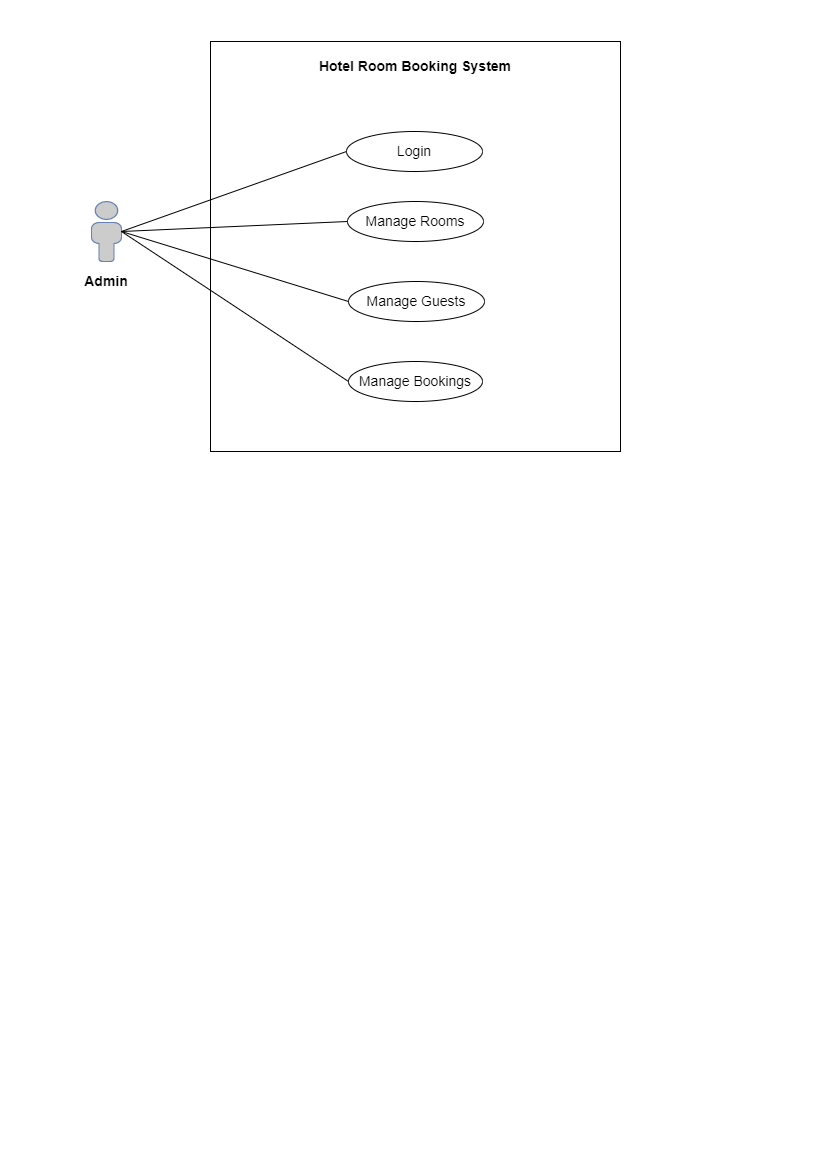

The diagram above was exported from draw.io. Its source (the exported page's mxGraphModel, read from the mxfile embedded in the PNG):
<mxGraphModel dx="864" dy="516" grid="1" gridSize="10" guides="1" tooltips="1" connect="1" arrows="1" fold="1" page="1" pageScale="1" pageWidth="827" pageHeight="1169" math="0" shadow="0">
  <root>
    <mxCell id="0" />
    <mxCell id="1" parent="0" />
    <mxCell id="VkBizXN0CwHur8LB-Hf--1" value="" style="rounded=0;whiteSpace=wrap;html=1;" parent="1" vertex="1">
      <mxGeometry x="209" y="40" width="410" height="410" as="geometry" />
    </mxCell>
    <mxCell id="VkBizXN0CwHur8LB-Hf--3" value="&lt;font style=&quot;font-size: 14px;&quot;&gt;&lt;b&gt;Hotel Room Booking System&lt;/b&gt;&lt;/font&gt;" style="text;html=1;strokeColor=none;fillColor=none;align=center;verticalAlign=middle;whiteSpace=wrap;rounded=0;" parent="1" vertex="1">
      <mxGeometry x="314" y="50" width="200" height="30" as="geometry" />
    </mxCell>
    <mxCell id="VkBizXN0CwHur8LB-Hf--4" value="Login" style="ellipse;whiteSpace=wrap;html=1;fontSize=14;" parent="1" vertex="1">
      <mxGeometry x="345" y="130" width="136" height="40" as="geometry" />
    </mxCell>
    <mxCell id="VkBizXN0CwHur8LB-Hf--5" value="Manage Rooms" style="ellipse;whiteSpace=wrap;html=1;fontSize=14;" parent="1" vertex="1">
      <mxGeometry x="346" y="200" width="136" height="40" as="geometry" />
    </mxCell>
    <mxCell id="VkBizXN0CwHur8LB-Hf--6" value="Manage Guests" style="ellipse;whiteSpace=wrap;html=1;fontSize=14;" parent="1" vertex="1">
      <mxGeometry x="347" y="280" width="136" height="40" as="geometry" />
    </mxCell>
    <mxCell id="VkBizXN0CwHur8LB-Hf--7" value="Manage Bookings" style="ellipse;whiteSpace=wrap;html=1;fontSize=14;" parent="1" vertex="1">
      <mxGeometry x="347" y="360" width="134" height="40" as="geometry" />
    </mxCell>
    <mxCell id="VkBizXN0CwHur8LB-Hf--10" value="" style="fontColor=#0066CC;verticalAlign=top;verticalLabelPosition=bottom;labelPosition=center;align=center;html=1;outlineConnect=0;fillColor=#CCCCCC;strokeColor=#6881B3;gradientColor=none;gradientDirection=north;strokeWidth=2;shape=mxgraph.networks.user_male;fontSize=14;" parent="1" vertex="1">
      <mxGeometry x="90" y="200" width="30" height="60" as="geometry" />
    </mxCell>
    <mxCell id="VkBizXN0CwHur8LB-Hf--12" value="&lt;b&gt;Admin&lt;/b&gt;" style="text;html=1;strokeColor=none;fillColor=none;align=center;verticalAlign=middle;whiteSpace=wrap;rounded=0;fontSize=14;" parent="1" vertex="1">
      <mxGeometry x="75" y="265" width="60" height="30" as="geometry" />
    </mxCell>
    <mxCell id="VkBizXN0CwHur8LB-Hf--13" value="" style="endArrow=none;html=1;rounded=0;fontSize=14;exitX=1;exitY=0.5;exitDx=0;exitDy=0;exitPerimeter=0;entryX=0;entryY=0.5;entryDx=0;entryDy=0;" parent="1" source="VkBizXN0CwHur8LB-Hf--10" target="VkBizXN0CwHur8LB-Hf--4" edge="1">
      <mxGeometry width="50" height="50" relative="1" as="geometry">
        <mxPoint x="400" y="220" as="sourcePoint" />
        <mxPoint x="450" y="170" as="targetPoint" />
      </mxGeometry>
    </mxCell>
    <mxCell id="VkBizXN0CwHur8LB-Hf--14" value="" style="endArrow=none;html=1;rounded=0;fontSize=14;entryX=0;entryY=0.5;entryDx=0;entryDy=0;exitX=1;exitY=0.5;exitDx=0;exitDy=0;exitPerimeter=0;" parent="1" source="VkBizXN0CwHur8LB-Hf--10" target="VkBizXN0CwHur8LB-Hf--5" edge="1">
      <mxGeometry width="50" height="50" relative="1" as="geometry">
        <mxPoint x="130" y="230" as="sourcePoint" />
        <mxPoint x="355.0000000000025" y="160" as="targetPoint" />
      </mxGeometry>
    </mxCell>
    <mxCell id="VkBizXN0CwHur8LB-Hf--15" value="" style="endArrow=none;html=1;rounded=0;fontSize=14;exitX=1;exitY=0.5;exitDx=0;exitDy=0;exitPerimeter=0;entryX=0;entryY=0.5;entryDx=0;entryDy=0;" parent="1" source="VkBizXN0CwHur8LB-Hf--10" target="VkBizXN0CwHur8LB-Hf--6" edge="1">
      <mxGeometry width="50" height="50" relative="1" as="geometry">
        <mxPoint x="400" y="220" as="sourcePoint" />
        <mxPoint x="450" y="170" as="targetPoint" />
      </mxGeometry>
    </mxCell>
    <mxCell id="VkBizXN0CwHur8LB-Hf--16" value="" style="endArrow=none;html=1;rounded=0;fontSize=14;entryX=0;entryY=0.5;entryDx=0;entryDy=0;" parent="1" target="VkBizXN0CwHur8LB-Hf--7" edge="1">
      <mxGeometry width="50" height="50" relative="1" as="geometry">
        <mxPoint x="120" y="230" as="sourcePoint" />
        <mxPoint x="450" y="170" as="targetPoint" />
      </mxGeometry>
    </mxCell>
  </root>
</mxGraphModel>